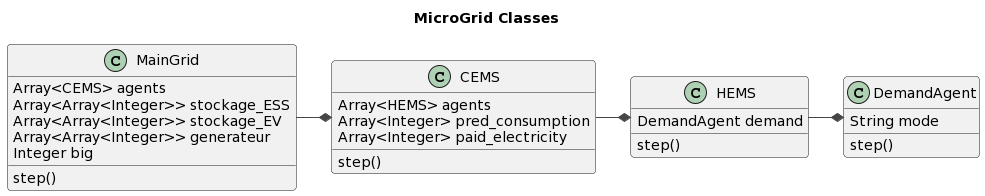

The diagram above was rendered by PlantUML. Its source (embedded in the PNG):
@startuml
!theme vibrant


title MicroGrid Classes


class MainGrid {
  Array<CEMS> agents
  Array<Array<Integer>> stockage_ESS 
  Array<Array<Integer>> stockage_EV 
  Array<Array<Integer>> generateur 
  Integer big 
  step()
}

class CEMS{
  Array<HEMS> agents
  Array<Integer> pred_consumption 
  Array<Integer> paid_electricity 
  step()

}

class HEMS{
  DemandAgent demand 
  step()
}

class DemandAgent{
  String mode
  step()
}

HEMS -* DemandAgent
CEMS -* HEMS
MainGrid -* CEMS
@enduml